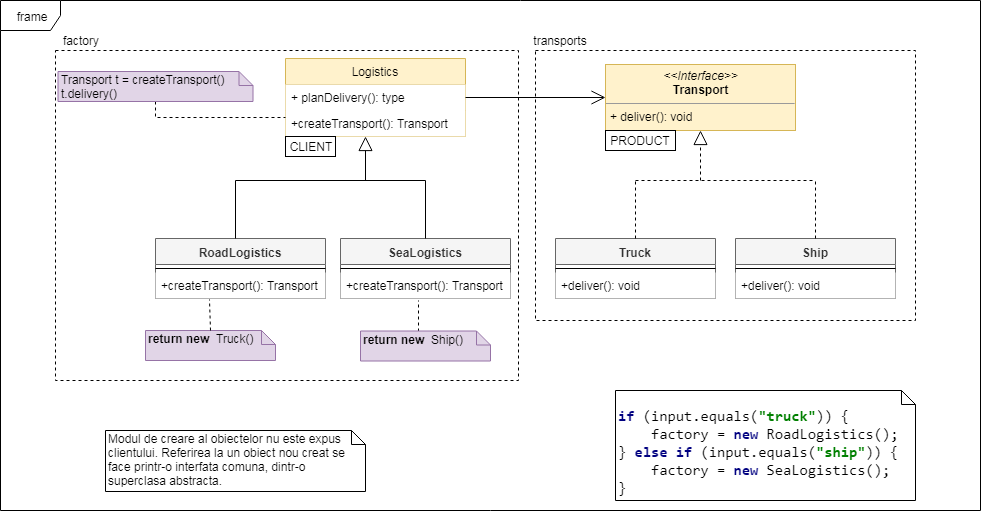

The diagram above was exported from draw.io. Its source (the exported page's mxGraphModel, read from the mxfile embedded in the PNG):
<mxGraphModel dx="1702" dy="497" grid="0" gridSize="10" guides="1" tooltips="1" connect="1" arrows="1" fold="1" page="1" pageScale="1" pageWidth="850" pageHeight="1100" math="0" shadow="0">
  <root>
    <mxCell id="0" />
    <mxCell id="1" parent="0" />
    <mxCell id="3vKSlqFdRkigWl60w8Ka-51" value="" style="rounded=0;whiteSpace=wrap;html=1;fillColor=none;dashed=1;" parent="1" vertex="1">
      <mxGeometry x="-390" y="250" width="463" height="330" as="geometry" />
    </mxCell>
    <mxCell id="3vKSlqFdRkigWl60w8Ka-63" value="frame" style="shape=umlFrame;whiteSpace=wrap;html=1;fillColor=#ffffff;gradientColor=none;" parent="1" vertex="1">
      <mxGeometry x="-445" y="200" width="980" height="510" as="geometry" />
    </mxCell>
    <mxCell id="3vKSlqFdRkigWl60w8Ka-3" value="&lt;p style=&quot;margin: 0px ; margin-top: 4px ; text-align: center&quot;&gt;&lt;i&gt;&amp;lt;&amp;lt;Interface&amp;gt;&amp;gt;&lt;/i&gt;&lt;br&gt;&lt;b&gt;Transport&lt;/b&gt;&lt;/p&gt;&lt;hr size=&quot;1&quot;&gt;&lt;p style=&quot;margin: 0px ; margin-left: 4px&quot;&gt;&lt;/p&gt;&lt;p style=&quot;margin: 0px ; margin-left: 4px&quot;&gt;+ deliver(): void&lt;/p&gt;" style="verticalAlign=top;align=left;overflow=fill;fontSize=12;fontFamily=Helvetica;html=1;fillColor=#fff2cc;strokeColor=#d6b656;" parent="1" vertex="1">
      <mxGeometry x="160" y="264" width="190" height="66" as="geometry" />
    </mxCell>
    <mxCell id="3vKSlqFdRkigWl60w8Ka-8" value="Logistics" style="swimlane;fontStyle=0;childLayout=stackLayout;horizontal=1;startSize=26;fillColor=#fff2cc;horizontalStack=0;resizeParent=1;resizeParentMax=0;resizeLast=0;collapsible=1;marginBottom=0;strokeColor=#d6b656;" parent="1" vertex="1">
      <mxGeometry x="-160" y="258" width="180" height="78" as="geometry">
        <mxRectangle x="230" y="80" width="80" height="26" as="alternateBounds" />
      </mxGeometry>
    </mxCell>
    <mxCell id="3vKSlqFdRkigWl60w8Ka-9" value="+ planDelivery(): type" style="text;strokeColor=none;fillColor=#ffffff;align=left;verticalAlign=top;spacingLeft=4;spacingRight=4;overflow=hidden;rotatable=0;points=[[0,0.5],[1,0.5]];portConstraint=eastwest;" parent="3vKSlqFdRkigWl60w8Ka-8" vertex="1">
      <mxGeometry y="26" width="180" height="26" as="geometry" />
    </mxCell>
    <mxCell id="3vKSlqFdRkigWl60w8Ka-10" value="+createTransport(): Transport" style="text;strokeColor=none;fillColor=#ffffff;align=left;verticalAlign=top;spacingLeft=4;spacingRight=4;overflow=hidden;rotatable=0;points=[[0,0.5],[1,0.5]];portConstraint=eastwest;" parent="3vKSlqFdRkigWl60w8Ka-8" vertex="1">
      <mxGeometry y="52" width="180" height="26" as="geometry" />
    </mxCell>
    <mxCell id="3vKSlqFdRkigWl60w8Ka-25" style="edgeStyle=orthogonalEdgeStyle;rounded=0;orthogonalLoop=1;jettySize=auto;html=1;exitX=1;exitY=0.5;exitDx=0;exitDy=0;" parent="3vKSlqFdRkigWl60w8Ka-8" source="3vKSlqFdRkigWl60w8Ka-9" target="3vKSlqFdRkigWl60w8Ka-9" edge="1">
      <mxGeometry relative="1" as="geometry" />
    </mxCell>
    <mxCell id="3vKSlqFdRkigWl60w8Ka-13" value="" style="endArrow=open;endFill=1;endSize=12;html=1;exitX=1;exitY=0.5;exitDx=0;exitDy=0;entryX=0;entryY=0.5;entryDx=0;entryDy=0;" parent="1" source="3vKSlqFdRkigWl60w8Ka-9" target="3vKSlqFdRkigWl60w8Ka-3" edge="1">
      <mxGeometry width="160" relative="1" as="geometry">
        <mxPoint x="-100" y="440" as="sourcePoint" />
        <mxPoint x="60" y="440" as="targetPoint" />
      </mxGeometry>
    </mxCell>
    <mxCell id="3vKSlqFdRkigWl60w8Ka-21" value="Truck" style="swimlane;fontStyle=1;align=center;verticalAlign=top;childLayout=stackLayout;horizontal=1;startSize=26;horizontalStack=0;resizeParent=1;resizeParentMax=0;resizeLast=0;collapsible=1;marginBottom=0;fillColor=#f5f5f5;strokeColor=#666666;fontColor=#333333;" parent="1" vertex="1">
      <mxGeometry x="110" y="438" width="160" height="60" as="geometry" />
    </mxCell>
    <mxCell id="3vKSlqFdRkigWl60w8Ka-23" value="" style="line;strokeWidth=1;fillColor=#ffffff;align=left;verticalAlign=middle;spacingTop=-1;spacingLeft=3;spacingRight=3;rotatable=0;labelPosition=right;points=[];portConstraint=eastwest;gradientColor=none;" parent="3vKSlqFdRkigWl60w8Ka-21" vertex="1">
      <mxGeometry y="26" width="160" height="8" as="geometry" />
    </mxCell>
    <mxCell id="3vKSlqFdRkigWl60w8Ka-24" value="+deliver(): void" style="text;strokeColor=none;fillColor=#ffffff;align=left;verticalAlign=top;spacingLeft=4;spacingRight=4;overflow=hidden;rotatable=0;points=[[0,0.5],[1,0.5]];portConstraint=eastwest;" parent="3vKSlqFdRkigWl60w8Ka-21" vertex="1">
      <mxGeometry y="34" width="160" height="26" as="geometry" />
    </mxCell>
    <mxCell id="3vKSlqFdRkigWl60w8Ka-26" value="Ship" style="swimlane;fontStyle=1;align=center;verticalAlign=top;childLayout=stackLayout;horizontal=1;startSize=26;horizontalStack=0;resizeParent=1;resizeParentMax=0;resizeLast=0;collapsible=1;marginBottom=0;fillColor=#f5f5f5;strokeColor=#666666;fontColor=#333333;" parent="1" vertex="1">
      <mxGeometry x="290" y="438" width="160" height="60" as="geometry" />
    </mxCell>
    <mxCell id="3vKSlqFdRkigWl60w8Ka-27" value="" style="line;strokeWidth=1;fillColor=#ffffff;align=left;verticalAlign=middle;spacingTop=-1;spacingLeft=3;spacingRight=3;rotatable=0;labelPosition=right;points=[];portConstraint=eastwest;" parent="3vKSlqFdRkigWl60w8Ka-26" vertex="1">
      <mxGeometry y="26" width="160" height="8" as="geometry" />
    </mxCell>
    <mxCell id="3vKSlqFdRkigWl60w8Ka-28" value="+deliver(): void" style="text;strokeColor=none;fillColor=#ffffff;align=left;verticalAlign=top;spacingLeft=4;spacingRight=4;overflow=hidden;rotatable=0;points=[[0,0.5],[1,0.5]];portConstraint=eastwest;" parent="3vKSlqFdRkigWl60w8Ka-26" vertex="1">
      <mxGeometry y="34" width="160" height="26" as="geometry" />
    </mxCell>
    <mxCell id="3vKSlqFdRkigWl60w8Ka-29" value="" style="endArrow=block;dashed=1;endFill=0;endSize=12;html=1;entryX=0.5;entryY=1;entryDx=0;entryDy=0;" parent="1" target="3vKSlqFdRkigWl60w8Ka-3" edge="1">
      <mxGeometry width="160" relative="1" as="geometry">
        <mxPoint x="255" y="380" as="sourcePoint" />
        <mxPoint x="340" y="380" as="targetPoint" />
      </mxGeometry>
    </mxCell>
    <mxCell id="3vKSlqFdRkigWl60w8Ka-32" value="" style="endArrow=none;dashed=1;html=1;exitX=0.5;exitY=0;exitDx=0;exitDy=0;" parent="1" source="3vKSlqFdRkigWl60w8Ka-26" edge="1">
      <mxGeometry width="50" height="50" relative="1" as="geometry">
        <mxPoint x="185" y="444" as="sourcePoint" />
        <mxPoint x="370" y="380" as="targetPoint" />
      </mxGeometry>
    </mxCell>
    <mxCell id="3vKSlqFdRkigWl60w8Ka-33" value="" style="endArrow=none;dashed=1;html=1;" parent="1" edge="1">
      <mxGeometry width="50" height="50" relative="1" as="geometry">
        <mxPoint x="190" y="380" as="sourcePoint" />
        <mxPoint x="370" y="380" as="targetPoint" />
      </mxGeometry>
    </mxCell>
    <mxCell id="3vKSlqFdRkigWl60w8Ka-34" value="" style="endArrow=none;dashed=1;html=1;exitX=0.5;exitY=0;exitDx=0;exitDy=0;" parent="1" source="3vKSlqFdRkigWl60w8Ka-21" edge="1">
      <mxGeometry width="50" height="50" relative="1" as="geometry">
        <mxPoint x="400" y="440" as="sourcePoint" />
        <mxPoint x="190" y="380" as="targetPoint" />
      </mxGeometry>
    </mxCell>
    <mxCell id="3vKSlqFdRkigWl60w8Ka-39" value="" style="rounded=0;whiteSpace=wrap;html=1;fillColor=none;dashed=1;" parent="1" vertex="1">
      <mxGeometry x="90" y="250" width="380" height="270" as="geometry" />
    </mxCell>
    <mxCell id="3vKSlqFdRkigWl60w8Ka-40" value="RoadLogistics" style="swimlane;fontStyle=1;align=center;verticalAlign=top;childLayout=stackLayout;horizontal=1;startSize=26;horizontalStack=0;resizeParent=1;resizeParentMax=0;resizeLast=0;collapsible=1;marginBottom=0;fillColor=#f5f5f5;strokeColor=#666666;fontColor=#333333;" parent="1" vertex="1">
      <mxGeometry x="-290" y="438" width="170" height="60" as="geometry" />
    </mxCell>
    <mxCell id="3vKSlqFdRkigWl60w8Ka-41" value="" style="line;strokeWidth=1;fillColor=#ffffff;align=left;verticalAlign=middle;spacingTop=-1;spacingLeft=3;spacingRight=3;rotatable=0;labelPosition=right;points=[];portConstraint=eastwest;gradientColor=none;" parent="3vKSlqFdRkigWl60w8Ka-40" vertex="1">
      <mxGeometry y="26" width="170" height="8" as="geometry" />
    </mxCell>
    <mxCell id="3vKSlqFdRkigWl60w8Ka-42" value="+createTransport(): Transport" style="text;strokeColor=none;fillColor=#ffffff;align=left;verticalAlign=top;spacingLeft=4;spacingRight=4;overflow=hidden;rotatable=0;points=[[0,0.5],[1,0.5]];portConstraint=eastwest;" parent="3vKSlqFdRkigWl60w8Ka-40" vertex="1">
      <mxGeometry y="34" width="170" height="26" as="geometry" />
    </mxCell>
    <mxCell id="3vKSlqFdRkigWl60w8Ka-43" value="SeaLogistics" style="swimlane;fontStyle=1;align=center;verticalAlign=top;childLayout=stackLayout;horizontal=1;startSize=26;horizontalStack=0;resizeParent=1;resizeParentMax=0;resizeLast=0;collapsible=1;marginBottom=0;fillColor=#f5f5f5;strokeColor=#666666;fontColor=#333333;" parent="1" vertex="1">
      <mxGeometry x="-105" y="438" width="170" height="60" as="geometry" />
    </mxCell>
    <mxCell id="3vKSlqFdRkigWl60w8Ka-44" value="" style="line;strokeWidth=1;fillColor=#ffffff;align=left;verticalAlign=middle;spacingTop=-1;spacingLeft=3;spacingRight=3;rotatable=0;labelPosition=right;points=[];portConstraint=eastwest;gradientColor=none;" parent="3vKSlqFdRkigWl60w8Ka-43" vertex="1">
      <mxGeometry y="26" width="170" height="8" as="geometry" />
    </mxCell>
    <mxCell id="3vKSlqFdRkigWl60w8Ka-45" value="+createTransport(): Transport" style="text;strokeColor=none;fillColor=#ffffff;align=left;verticalAlign=top;spacingLeft=4;spacingRight=4;overflow=hidden;rotatable=0;points=[[0,0.5],[1,0.5]];portConstraint=eastwest;" parent="3vKSlqFdRkigWl60w8Ka-43" vertex="1">
      <mxGeometry y="34" width="170" height="26" as="geometry" />
    </mxCell>
    <mxCell id="3vKSlqFdRkigWl60w8Ka-46" value="" style="endArrow=none;html=1;" parent="1" edge="1">
      <mxGeometry width="50" height="50" relative="1" as="geometry">
        <mxPoint x="-210" y="438" as="sourcePoint" />
        <mxPoint x="-210" y="380" as="targetPoint" />
      </mxGeometry>
    </mxCell>
    <mxCell id="3vKSlqFdRkigWl60w8Ka-47" value="" style="endArrow=none;html=1;" parent="1" edge="1">
      <mxGeometry width="50" height="50" relative="1" as="geometry">
        <mxPoint x="-210" y="380" as="sourcePoint" />
        <mxPoint x="-20" y="380" as="targetPoint" />
      </mxGeometry>
    </mxCell>
    <mxCell id="3vKSlqFdRkigWl60w8Ka-48" value="" style="endArrow=none;html=1;exitX=0.5;exitY=0;exitDx=0;exitDy=0;" parent="1" source="3vKSlqFdRkigWl60w8Ka-43" edge="1">
      <mxGeometry width="50" height="50" relative="1" as="geometry">
        <mxPoint y="428" as="sourcePoint" />
        <mxPoint x="-20" y="380" as="targetPoint" />
      </mxGeometry>
    </mxCell>
    <mxCell id="3vKSlqFdRkigWl60w8Ka-49" value="" style="endArrow=block;endFill=0;endSize=12;html=1;entryX=0.444;entryY=1;entryDx=0;entryDy=0;entryPerimeter=0;" parent="1" target="3vKSlqFdRkigWl60w8Ka-10" edge="1">
      <mxGeometry width="160" relative="1" as="geometry">
        <mxPoint x="-80" y="380" as="sourcePoint" />
        <mxPoint x="-71" y="336" as="targetPoint" />
      </mxGeometry>
    </mxCell>
    <mxCell id="3vKSlqFdRkigWl60w8Ka-52" value="transports" style="text;html=1;strokeColor=none;fillColor=none;align=center;verticalAlign=middle;whiteSpace=wrap;rounded=0;dashed=1;" parent="1" vertex="1">
      <mxGeometry x="95" y="230" width="40" height="20" as="geometry" />
    </mxCell>
    <mxCell id="3vKSlqFdRkigWl60w8Ka-53" value="factory" style="text;html=1;strokeColor=none;fillColor=none;align=center;verticalAlign=middle;whiteSpace=wrap;rounded=0;dashed=1;" parent="1" vertex="1">
      <mxGeometry x="-390" y="230" width="50" height="20" as="geometry" />
    </mxCell>
    <mxCell id="3vKSlqFdRkigWl60w8Ka-54" value="&lt;b&gt;return new&amp;nbsp;&lt;/b&gt; Truck()" style="shape=note;whiteSpace=wrap;html=1;size=14;verticalAlign=top;align=left;spacingTop=-6;fillColor=#e1d5e7;strokeColor=#9673a6;" parent="1" vertex="1">
      <mxGeometry x="-300" y="530" width="130" height="30" as="geometry" />
    </mxCell>
    <mxCell id="3vKSlqFdRkigWl60w8Ka-55" value="" style="endArrow=none;dashed=1;html=1;exitX=0.5;exitY=0;exitDx=0;exitDy=0;exitPerimeter=0;" parent="1" source="3vKSlqFdRkigWl60w8Ka-54" edge="1">
      <mxGeometry width="50" height="50" relative="1" as="geometry">
        <mxPoint x="-420" y="630" as="sourcePoint" />
        <mxPoint x="-236" y="499" as="targetPoint" />
      </mxGeometry>
    </mxCell>
    <mxCell id="3vKSlqFdRkigWl60w8Ka-56" value="" style="endArrow=none;dashed=1;html=1;exitX=0;exitY=0;exitDx=58;exitDy=0;exitPerimeter=0;" parent="1" source="3vKSlqFdRkigWl60w8Ka-57" edge="1">
      <mxGeometry width="50" height="50" relative="1" as="geometry">
        <mxPoint x="-205" y="645.5" as="sourcePoint" />
        <mxPoint x="-27" y="500" as="targetPoint" />
      </mxGeometry>
    </mxCell>
    <mxCell id="3vKSlqFdRkigWl60w8Ka-57" value="&lt;b&gt;return new&amp;nbsp;&lt;/b&gt; Ship()" style="shape=note;whiteSpace=wrap;html=1;size=14;verticalAlign=top;align=left;spacingTop=-6;fillColor=#e1d5e7;strokeColor=#9673a6;" parent="1" vertex="1">
      <mxGeometry x="-85" y="530.5" width="130" height="30" as="geometry" />
    </mxCell>
    <mxCell id="3vKSlqFdRkigWl60w8Ka-59" value="" style="endArrow=none;dashed=1;html=1;exitX=0.5;exitY=1;exitDx=0;exitDy=0;exitPerimeter=0;rounded=0;" parent="1" source="3vKSlqFdRkigWl60w8Ka-60" edge="1">
      <mxGeometry width="50" height="50" relative="1" as="geometry">
        <mxPoint x="-435" y="371" as="sourcePoint" />
        <mxPoint x="-160" y="317" as="targetPoint" />
        <Array as="points">
          <mxPoint x="-290" y="317" />
        </Array>
      </mxGeometry>
    </mxCell>
    <mxCell id="3vKSlqFdRkigWl60w8Ka-60" value="Transport t = createTransport()&lt;br&gt;t.delivery()" style="shape=note;whiteSpace=wrap;html=1;size=14;verticalAlign=top;align=left;spacingTop=-6;fillColor=#e1d5e7;strokeColor=#9673a6;" parent="1" vertex="1">
      <mxGeometry x="-387.5" y="271" width="195" height="30" as="geometry" />
    </mxCell>
    <mxCell id="3vKSlqFdRkigWl60w8Ka-61" value="&lt;pre style=&quot;background-color: rgb(255 , 255 , 255) ; font-family: &amp;#34;consolas&amp;#34; ; font-size: 15px&quot;&gt;&lt;span style=&quot;color: #000080 ; font-weight: bold&quot;&gt;if &lt;/span&gt;(input.equals(&lt;span style=&quot;color: #008000 ; font-weight: bold&quot;&gt;&quot;truck&quot;&lt;/span&gt;)) {&lt;br&gt;    factory = &lt;span style=&quot;color: rgb(0 , 0 , 128) ; font-weight: bold&quot;&gt;new &lt;/span&gt;RoadLogistics();&lt;br&gt;} &lt;span style=&quot;color: #000080 ; font-weight: bold&quot;&gt;else if &lt;/span&gt;(input.equals(&lt;span style=&quot;color: #008000 ; font-weight: bold&quot;&gt;&quot;ship&quot;&lt;/span&gt;)) {&lt;br&gt;    factory = &lt;span style=&quot;color: #000080 ; font-weight: bold&quot;&gt;new &lt;/span&gt;SeaLogistics();&lt;br&gt;}&lt;/pre&gt;" style="shape=note;whiteSpace=wrap;html=1;size=14;verticalAlign=top;align=left;spacingTop=-6;fillColor=none;gradientColor=none;" parent="1" vertex="1">
      <mxGeometry x="170" y="590" width="300" height="110" as="geometry" />
    </mxCell>
    <mxCell id="R6e51nJAAoKppMAlARRm-1" value="Modul de creare al obiectelor nu este expus clientului. Referirea la un obiect nou creat se face printr-o interfata comuna, dintr-o superclasa abstracta." style="shape=note;whiteSpace=wrap;html=1;size=14;verticalAlign=top;align=left;spacingTop=-6;" parent="1" vertex="1">
      <mxGeometry x="-340" y="630" width="260" height="61" as="geometry" />
    </mxCell>
    <mxCell id="R6e51nJAAoKppMAlARRm-2" value="CLIENT" style="text;html=1;strokeColor=#000000;fillColor=none;align=center;verticalAlign=middle;whiteSpace=wrap;rounded=0;" parent="1" vertex="1">
      <mxGeometry x="-160" y="336" width="50" height="20" as="geometry" />
    </mxCell>
    <mxCell id="R6e51nJAAoKppMAlARRm-7" value="PRODUCT" style="text;html=1;strokeColor=#000000;fillColor=none;align=center;verticalAlign=middle;whiteSpace=wrap;rounded=0;" parent="1" vertex="1">
      <mxGeometry x="160" y="330" width="70" height="20" as="geometry" />
    </mxCell>
  </root>
</mxGraphModel>